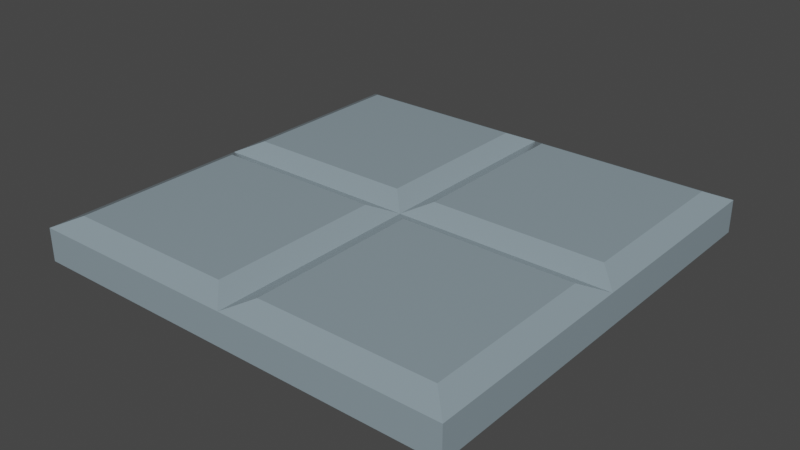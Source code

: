 # Source: floor1.blend  (saved by Blender 2.81.16; exported with 4.5.12 LTS)
import bpy
from mathutils import Matrix  # noqa: F401  (used for matrix-valued properties, if any)

bpy.ops.wm.read_factory_settings(use_empty=True)
scene = bpy.context.scene
scene.name = 'Scene'

# ---- collections
col_floor1 = bpy.data.collections.new('Floor1'); scene.collection.children.link(col_floor1)

# ---- materials (node trees are filled in below, after node groups)
mat_floor1 = bpy.data.materials.new('Floor1')
mat_floor1.use_transparent_shadow = False

# ---- material node trees
mat_floor1.use_nodes = True; mat_floor1.node_tree.nodes.clear()
_N = mat_floor1.node_tree.nodes; _L = mat_floor1.node_tree.links
n0 = _N.new('ShaderNodeOutputMaterial'); n0.name = 'Material Output'; n0.location = (300, 300)
n1 = _N.new('ShaderNodeBsdfPrincipled'); n1.name = 'Principled BSDF'; n1.location = (10, 300)
n1.distribution = 'GGX'
n1.subsurface_method = 'BURLEY'
n1.inputs[0].default_value = (0.2588, 0.334, 0.3757, 1.0)
n1.inputs[2].default_value = 0.2
n1.inputs[3].default_value = 1.45
n1.inputs[27].default_value = (0.0, 0.0, 0.0, 1.0)
n1.inputs[28].default_value = 1.0
_L.new(n1.outputs[0], n0.inputs[0])
n0.is_active_output = True

# ---- world
world_world = bpy.data.worlds.new('World'); scene.world = world_world
world_world.use_nodes = True; world_world.node_tree.nodes.clear()
_N = world_world.node_tree.nodes; _L = world_world.node_tree.links
n0 = _N.new('ShaderNodeOutputWorld'); n0.name = 'World Output'; n0.location = (300, 300)
n1 = _N.new('ShaderNodeBackground'); n1.name = 'Background'; n1.location = (10, 300)
n1.inputs[0].default_value = (0.05088, 0.05088, 0.05088, 1.0)
_L.new(n1.outputs[0], n0.inputs[0])
n0.is_active_output = True
world_world.color = (0.05088, 0.05088, 0.05088)
world_world.use_sun_shadow = False
world_world.sun_shadow_jitter_overblur = 0.0

# ---- meshes
me_plane_002 = bpy.data.meshes.new('Plane.002')
me_plane_002.from_pydata([(-0.5, -0.5, 0.0), (0.0, -0.5, 0.0), (-0.5, 0.0, 0.0), (0.0, 0.0, 0.0), (-0.45, -0.45, 0.1), (-0.05, -0.45, 0.1), (-0.45, -0.05, 0.1), (-0.05, -0.05, 0.1), (-0.5, 0.0, 0.07629), (-0.5, -0.5, 0.07629), (0.0, -0.5, 0.07629), (0.0, 0.0, 0.07629), (0.5, -0.5, 0.0), (0.05, -0.45, 0.1), (0.45, -0.45, 0.1), (0.05, -0.05, 0.1), (0.45, -0.05, 0.1), (0.5, -0.5, 0.07629), (-0.5, 0.5, 0.0), (0.0, 0.5, 0.0), (-0.45, 0.05, 0.1), (-0.05, 0.05, 0.1), (-0.45, 0.45, 0.1), (-0.05, 0.45, 0.1), (-0.5, 0.5, 0.07629), (0.5, 0.0, 0.0), (0.5, 0.5, 0.0), (0.05, 0.05, 0.1), (0.45, 0.05, 0.1), (0.05, 0.45, 0.1), (0.45, 0.45, 0.1), (0.0, 0.5, 0.07629), (0.5, 0.0, 0.07629), (0.5, 0.5, 0.07629)], [], [(0, 2, 3, 1), (4, 5, 7, 6), (0, 1, 10, 9), (1, 3, 11, 10), (2, 0, 9, 8), (3, 2, 8, 11), (4, 6, 8, 9), (5, 4, 9, 10), (7, 5, 10, 11), (6, 7, 11, 8), (1, 3, 25, 12), (13, 14, 16, 15), (1, 12, 17, 10), (12, 25, 32, 17), (25, 3, 11, 32), (13, 15, 11, 10), (14, 13, 10, 17), (16, 14, 17, 32), (15, 16, 32, 11), (2, 18, 19, 3), (20, 21, 23, 22), (3, 19, 31, 11), (18, 2, 8, 24), (19, 18, 24, 31), (20, 22, 24, 8), (21, 20, 8, 11), (23, 21, 11, 31), (22, 23, 31, 24), (3, 19, 26, 25), (27, 28, 30, 29), (25, 26, 33, 32), (26, 19, 31, 33), (27, 29, 31, 11), (28, 27, 11, 32), (30, 28, 32, 33), (29, 30, 33, 31)])
_uv = me_plane_002.uv_layers.new(name='UVMap')
_uv.uv.foreach_set('vector', [0.0, 0.0, 0.0, 1.0, 1.0, 1.0, 1.0, 0.0, 0.1, 0.1, 0.9, 0.1, 0.9, 0.9, 0.1, 0.9, 0.0, 0.0, 1.0, 0.0, 1.0, 0.0, 0.0, 0.0, 1.0, 0.0, 1.0, 1.0, 1.0, 1.0, 1.0, 0.0, 0.0, 1.0, 0.0, 0.0, 0.0, 0.0, 0.0, 1.0, 1.0, 1.0, 0.0, 1.0, 0.0, 1.0, 1.0, 1.0, 0.1, 0.1, 0.1, 0.9, 0.0, 1.0, 0.0, 0.0, 0.9, 0.1, 0.1, 0.1, 0.0, 0.0, 1.0, 0.0, 0.9, 0.9, 0.9, 0.1, 1.0, 0.0, 1.0, 1.0, 0.1, 0.9, 0.9, 0.9, 1.0, 1.0, 0.0, 1.0, 0.0, 0.0, 0.0, 1.0, 1.0, 1.0, 1.0, 0.0, 0.1, 0.1, 0.9, 0.1, 0.9, 0.9, 0.1, 0.9, 0.0, 0.0, 1.0, 0.0, 1.0, 0.0, 0.0, 0.0, 1.0, 0.0, 1.0, 1.0, 1.0, 1.0, 1.0, 0.0, 1.0, 1.0, 0.0, 1.0, 0.0, 1.0, 1.0, 1.0, 0.1, 0.1, 0.1, 0.9, 0.0, 1.0, 0.0, 0.0, 0.9, 0.1, 0.1, 0.1, 0.0, 0.0, 1.0, 0.0, 0.9, 0.9, 0.9, 0.1, 1.0, 0.0, 1.0, 1.0, 0.1, 0.9, 0.9, 0.9, 1.0, 1.0, 0.0, 1.0, 0.0, 0.0, 0.0, 1.0, 1.0, 1.0, 1.0, 0.0, 0.1, 0.1, 0.9, 0.1, 0.9, 0.9, 0.1, 0.9, 1.0, 0.0, 1.0, 1.0, 1.0, 1.0, 1.0, 0.0, 0.0, 1.0, 0.0, 0.0, 0.0, 0.0, 0.0, 1.0, 1.0, 1.0, 0.0, 1.0, 0.0, 1.0, 1.0, 1.0, 0.1, 0.1, 0.1, 0.9, 0.0, 1.0, 0.0, 0.0, 0.9, 0.1, 0.1, 0.1, 0.0, 0.0, 1.0, 0.0, 0.9, 0.9, 0.9, 0.1, 1.0, 0.0, 1.0, 1.0, 0.1, 0.9, 0.9, 0.9, 1.0, 1.0, 0.0, 1.0, 0.0, 0.0, 0.0, 1.0, 1.0, 1.0, 1.0, 0.0, 0.1, 0.1, 0.9, 0.1, 0.9, 0.9, 0.1, 0.9, 1.0, 0.0, 1.0, 1.0, 1.0, 1.0, 1.0, 0.0, 1.0, 1.0, 0.0, 1.0, 0.0, 1.0, 1.0, 1.0, 0.1, 0.1, 0.1, 0.9, 0.0, 1.0, 0.0, 0.0, 0.9, 0.1, 0.1, 0.1, 0.0, 0.0, 1.0, 0.0, 0.9, 0.9, 0.9, 0.1, 1.0, 0.0, 1.0, 1.0, 0.1, 0.9, 0.9, 0.9, 1.0, 1.0, 0.0, 1.0])
me_plane_002.materials.append(mat_floor1)
me_plane_002.use_remesh_fix_poles = True
me_plane_002.use_remesh_preserve_attributes = False
me_plane_002.use_mirror_vertex_groups = False
me_plane_002.update()

# ---- objects
ob_floor = bpy.data.objects.new('Floor', me_plane_002)

# ---- transforms, parenting, visibility, modifiers, constraints
ob_floor.location = (0.5, 0.5, 0.0)
ob_floor.lineart.crease_threshold = 0.0

# ---- collection membership
col_floor1.objects.link(ob_floor)

# ---- scene / render settings (as saved in the file)
scene.frame_start = 1; scene.frame_end = 250; scene.frame_set(1)
scene.render.engine = 'BLENDER_EEVEE_NEXT'
scene.cycles.use_denoising = False
scene.cycles.samples = 128
scene.cycles.sampling_pattern = 'TABULATED_SOBOL'
scene.cycles.use_adaptive_sampling = False
scene.cycles.use_light_tree = False
scene.view_settings.view_transform = 'Filmic'
bpy.context.view_layer.update()

# ---- added for rendering (the .blend has no active camera and no usable light): camera, sun
cam_auto = bpy.data.cameras.new('AutoCamera')
cam_auto.lens = 50.0
cam_auto.sensor_width = 36.0
cam_auto.clip_end = 1000.0
ob_auto_camera = bpy.data.objects.new('AutoCamera', cam_auto)
scene.collection.objects.link(ob_auto_camera)
ob_auto_camera.location = (1.81173, -1.07408, 1.09939)
ob_auto_camera.rotation_euler = (1.09748, -7.21219e-08, 0.694738)
scene.camera = ob_auto_camera
light_auto_sun = bpy.data.lights.new('AutoSun', 'SUN')
light_auto_sun.energy = 3.0
light_auto_sun.angle = 0.0523599
ob_auto_sun = bpy.data.objects.new('AutoSun', light_auto_sun)
scene.collection.objects.link(ob_auto_sun)
ob_auto_sun.rotation_euler = (0.872665, 0.174533, 0.523599)
bpy.context.view_layer.update()
